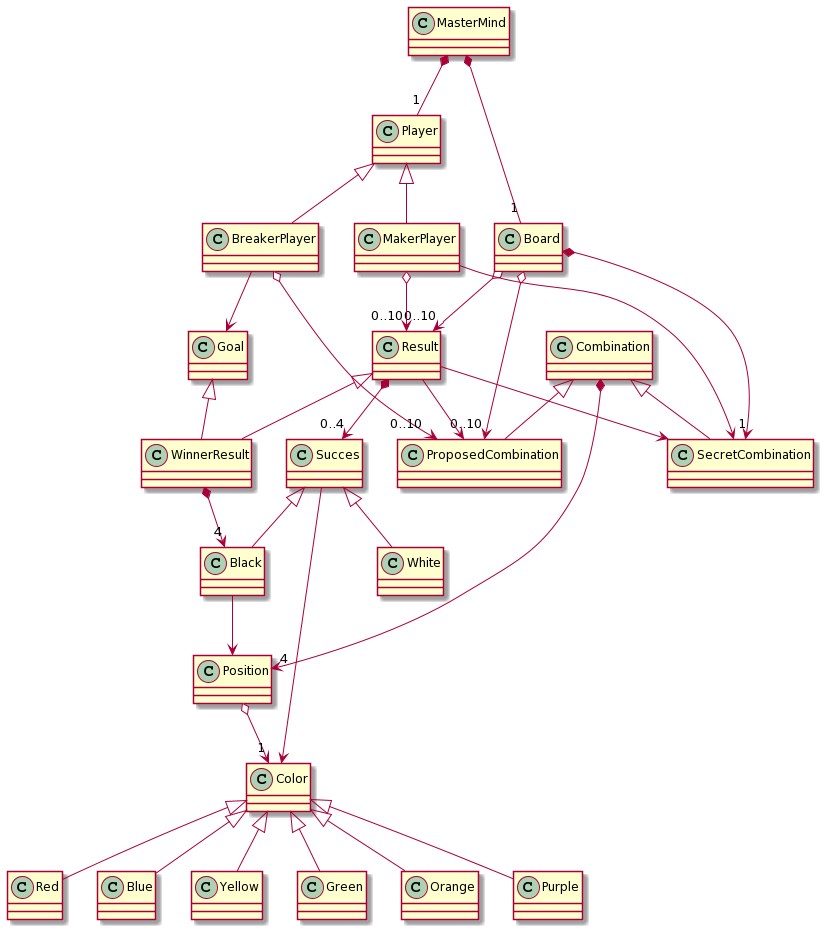

The diagram above was rendered by PlantUML. Its source (embedded in the PNG):
@startuml
class MasterMind
class Player
class Board
class MakerPlayer
class BreakerPlayer
class Goal
class Combination
class SecretCombination
class ProposedCombination
class Result
class WinnerResult
class Black
class White
class Position
class Color
class Red
class Blue
class Yellow
class Green
class Orange
class Purple
MasterMind*--"1"Player
MasterMind*--"1"Board
Player <|-- MakerPlayer
Player <|-- BreakerPlayer
Combination <|--SecretCombination
Combination <|--ProposedCombination
Board*-->"1"SecretCombination
Board o--> "0..10"ProposedCombination
Board o--> "0..10" Result
MakerPlayer --> SecretCombination
MakerPlayer o--> "0..10"Result
BreakerPlayer o--> "0..10"ProposedCombination
BreakerPlayer --> Goal
Result *--> "0..4"Succes
Result --> SecretCombination
Result --> ProposedCombination
Result <|-- WinnerResult
Goal<|-- WinnerResult
Succes<|--Black
Succes<|--White
Succes-->Color
Position o-->"1" Color
Combination *--> "4"Position 
WinnerResult*-->"4"Black
Black -->Position
Color<|-- Red
Color<|--Blue
Color<|--Yellow
Color<|-- Green
Color<|-- Orange
Color<|-- Purple
@enduml